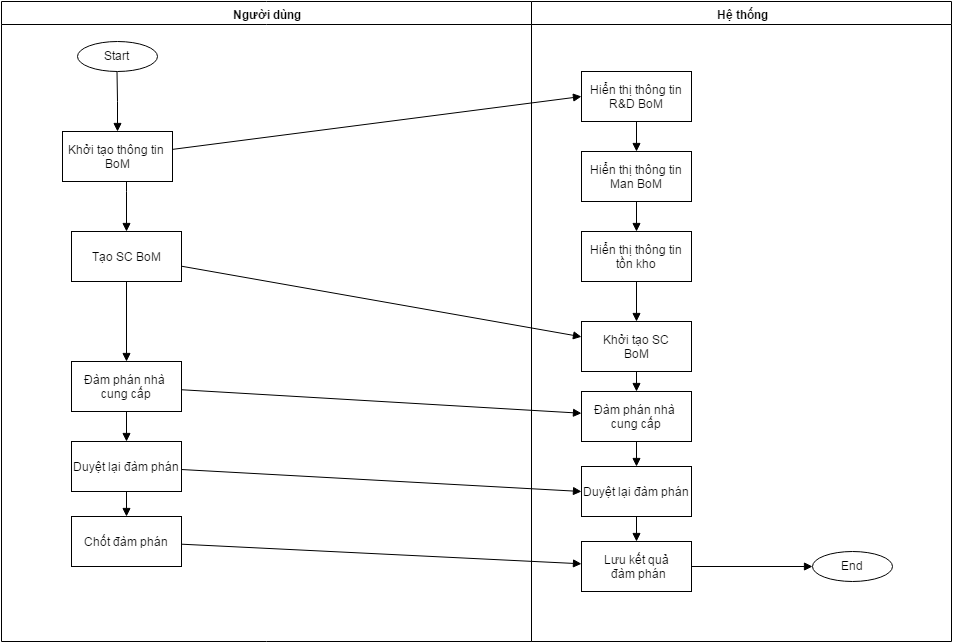

The diagram above was exported from draw.io. Its source (the exported page's mxGraphModel, read from the mxfile embedded in the PNG):
<mxGraphModel dx="1834" dy="736" grid="1" gridSize="10" guides="1" tooltips="1" connect="1" arrows="1" fold="1" page="0" pageScale="1" pageWidth="1169" pageHeight="826" background="#ffffff" math="0">
  <root>
    <mxCell id="0" style=";html=1;" />
    <mxCell id="1" style=";html=1;" parent="0" />
    <mxCell id="2" value="Người dùng" style="swimlane;whiteSpace=wrap;html=1;" parent="1" vertex="1">
      <mxGeometry x="-230" y="20" width="530" height="640" as="geometry" />
    </mxCell>
    <mxCell id="113" style="edgeStyle=orthogonalEdgeStyle;rounded=0;html=1;startSize=7;endArrow=block;endFill=1;jettySize=auto;orthogonalLoop=1;strokeColor=#000000;strokeWidth=1;" parent="2" source="49" target="112" edge="1">
      <mxGeometry relative="1" as="geometry" />
    </mxCell>
    <mxCell id="49" value="Start" style="ellipse" parent="2" vertex="1">
      <mxGeometry x="75.5" y="40" width="80" height="30" as="geometry" />
    </mxCell>
    <mxCell id="115" style="edgeStyle=orthogonalEdgeStyle;rounded=0;html=1;startSize=7;endArrow=block;endFill=1;jettySize=auto;orthogonalLoop=1;strokeColor=#000000;strokeWidth=1;" parent="2" source="112" target="114" edge="1">
      <mxGeometry relative="1" as="geometry">
        <Array as="points">
          <mxPoint x="125" y="190" />
          <mxPoint x="125" y="190" />
        </Array>
      </mxGeometry>
    </mxCell>
    <mxCell id="112" value="Khởi tạo thông tin&amp;nbsp;&lt;div&gt;BoM&lt;/div&gt;" style="html=1;strokeColor=#000000;" parent="2" vertex="1">
      <mxGeometry x="61" y="130" width="110" height="50" as="geometry" />
    </mxCell>
    <mxCell id="217" style="edgeStyle=none;rounded=0;html=1;entryX=0.5;entryY=0;startSize=7;endArrow=block;endFill=1;jettySize=auto;orthogonalLoop=1;strokeColor=#000000;strokeWidth=1;" edge="1" parent="2" source="114" target="122">
      <mxGeometry relative="1" as="geometry" />
    </mxCell>
    <mxCell id="114" value="Tạo SC BoM" style="html=1;strokeColor=#000000;" parent="2" vertex="1">
      <mxGeometry x="70" y="230" width="110" height="50" as="geometry" />
    </mxCell>
    <mxCell id="223" style="edgeStyle=none;rounded=0;html=1;entryX=0.5;entryY=0;startSize=7;endArrow=block;endFill=1;jettySize=auto;orthogonalLoop=1;strokeColor=#000000;strokeWidth=1;" edge="1" parent="2" source="122" target="222">
      <mxGeometry relative="1" as="geometry" />
    </mxCell>
    <mxCell id="122" value="Đàm phán nhà&amp;nbsp;&lt;div&gt;cung cấp&lt;/div&gt;" style="html=1;strokeColor=#000000;" parent="2" vertex="1">
      <mxGeometry x="70" y="360" width="110" height="50" as="geometry" />
    </mxCell>
    <mxCell id="206" style="edgeStyle=orthogonalEdgeStyle;rounded=0;html=1;exitX=1;exitY=0.5;entryX=1;entryY=0.5;startSize=7;endArrow=block;endFill=1;jettySize=auto;orthogonalLoop=1;strokeColor=#000000;strokeWidth=1;" edge="1" parent="2" source="112" target="112">
      <mxGeometry relative="1" as="geometry" />
    </mxCell>
    <mxCell id="228" style="edgeStyle=none;rounded=0;html=1;entryX=0.5;entryY=0;startSize=7;endArrow=block;endFill=1;jettySize=auto;orthogonalLoop=1;strokeColor=#000000;strokeWidth=1;" edge="1" parent="2" source="222" target="227">
      <mxGeometry relative="1" as="geometry" />
    </mxCell>
    <mxCell id="222" value="Duyệt lại đàm phán" style="html=1;strokeColor=#000000;" vertex="1" parent="2">
      <mxGeometry x="70" y="440" width="110" height="50" as="geometry" />
    </mxCell>
    <mxCell id="227" value="Chốt đàm phán" style="html=1;strokeColor=#000000;" vertex="1" parent="2">
      <mxGeometry x="70" y="515" width="110" height="50" as="geometry" />
    </mxCell>
    <mxCell id="3" value="Hệ thống" style="swimlane;whiteSpace=wrap;html=1;" parent="1" vertex="1">
      <mxGeometry x="300" y="20" width="420" height="640" as="geometry" />
    </mxCell>
    <mxCell id="51" value="End" style="ellipse" parent="3" vertex="1">
      <mxGeometry x="280.5" y="550" width="80" height="30" as="geometry" />
    </mxCell>
    <mxCell id="214" style="edgeStyle=none;rounded=0;html=1;entryX=0.5;entryY=0;startSize=7;endArrow=block;endFill=1;jettySize=auto;orthogonalLoop=1;strokeColor=#000000;strokeWidth=1;" edge="1" parent="3" source="116" target="137">
      <mxGeometry relative="1" as="geometry" />
    </mxCell>
    <mxCell id="116" value="Hiển thị thông tin&lt;div&gt;R&amp;amp;D BoM&lt;/div&gt;" style="html=1;strokeColor=#000000;" parent="3" vertex="1">
      <mxGeometry x="50" y="70" width="110" height="50" as="geometry" />
    </mxCell>
    <mxCell id="220" style="edgeStyle=none;rounded=0;html=1;startSize=7;endArrow=block;endFill=1;jettySize=auto;orthogonalLoop=1;strokeColor=#000000;strokeWidth=1;" edge="1" parent="3" source="118" target="219">
      <mxGeometry relative="1" as="geometry" />
    </mxCell>
    <mxCell id="118" value="Khởi tạo SC&lt;div&gt;BoM&lt;/div&gt;" style="html=1;strokeColor=#000000;" parent="3" vertex="1">
      <mxGeometry x="50" y="320" width="110" height="50" as="geometry" />
    </mxCell>
    <mxCell id="215" style="edgeStyle=none;rounded=0;html=1;entryX=0.5;entryY=0;startSize=7;endArrow=block;endFill=1;jettySize=auto;orthogonalLoop=1;strokeColor=#000000;strokeWidth=1;" edge="1" parent="3" source="137" target="211">
      <mxGeometry relative="1" as="geometry" />
    </mxCell>
    <mxCell id="137" value="Hiển thị thông tin&lt;div&gt;Man BoM&lt;/div&gt;" style="html=1;strokeColor=#000000;" parent="3" vertex="1">
      <mxGeometry x="50" y="150" width="110" height="50" as="geometry" />
    </mxCell>
    <mxCell id="216" style="edgeStyle=none;rounded=0;html=1;entryX=0.5;entryY=0;startSize=7;endArrow=block;endFill=1;jettySize=auto;orthogonalLoop=1;strokeColor=#000000;strokeWidth=1;" edge="1" parent="3" source="211" target="118">
      <mxGeometry relative="1" as="geometry" />
    </mxCell>
    <mxCell id="211" value="Hiển thị thông tin&lt;div&gt;tồn kho&lt;/div&gt;" style="html=1;strokeColor=#000000;" vertex="1" parent="3">
      <mxGeometry x="50" y="230" width="110" height="50" as="geometry" />
    </mxCell>
    <mxCell id="225" style="edgeStyle=none;rounded=0;html=1;entryX=0.5;entryY=0;startSize=7;endArrow=block;endFill=1;jettySize=auto;orthogonalLoop=1;strokeColor=#000000;strokeWidth=1;" edge="1" parent="3" source="219" target="224">
      <mxGeometry relative="1" as="geometry" />
    </mxCell>
    <mxCell id="219" value="Đàm phán nhà&amp;nbsp;&lt;div&gt;cung cấp&lt;/div&gt;" style="html=1;strokeColor=#000000;" vertex="1" parent="3">
      <mxGeometry x="50" y="390" width="110" height="50" as="geometry" />
    </mxCell>
    <mxCell id="231" style="edgeStyle=none;rounded=0;html=1;entryX=0.5;entryY=0;startSize=7;endArrow=block;endFill=1;jettySize=auto;orthogonalLoop=1;strokeColor=#000000;strokeWidth=1;" edge="1" parent="3" source="224" target="229">
      <mxGeometry relative="1" as="geometry" />
    </mxCell>
    <mxCell id="224" value="Duyệt lại đàm phán" style="html=1;strokeColor=#000000;" vertex="1" parent="3">
      <mxGeometry x="50" y="465" width="110" height="50" as="geometry" />
    </mxCell>
    <mxCell id="234" style="edgeStyle=none;rounded=0;html=1;entryX=0;entryY=0.5;startSize=7;endArrow=block;endFill=1;jettySize=auto;orthogonalLoop=1;strokeColor=#000000;strokeWidth=1;" edge="1" parent="3" source="229" target="51">
      <mxGeometry relative="1" as="geometry" />
    </mxCell>
    <mxCell id="229" value="Lưu kết quả&lt;div&gt;&amp;nbsp;đàm phán&lt;/div&gt;" style="html=1;strokeColor=#000000;" vertex="1" parent="3">
      <mxGeometry x="50" y="540" width="110" height="50" as="geometry" />
    </mxCell>
    <mxCell id="230" style="edgeStyle=none;rounded=0;html=1;exitX=0.5;exitY=1;entryX=0.5;entryY=1;startSize=7;endArrow=block;endFill=1;jettySize=auto;orthogonalLoop=1;strokeColor=#000000;strokeWidth=1;" edge="1" parent="3" source="224" target="224">
      <mxGeometry relative="1" as="geometry" />
    </mxCell>
    <mxCell id="210" style="edgeStyle=none;rounded=0;html=1;entryX=0;entryY=0.5;startSize=7;endArrow=block;endFill=1;jettySize=auto;orthogonalLoop=1;strokeColor=#000000;strokeWidth=1;" edge="1" parent="1" source="112" target="116">
      <mxGeometry relative="1" as="geometry" />
    </mxCell>
    <mxCell id="218" style="edgeStyle=none;rounded=0;html=1;startSize=7;endArrow=block;endFill=1;jettySize=auto;orthogonalLoop=1;strokeColor=#000000;strokeWidth=1;" edge="1" parent="1" source="114" target="118">
      <mxGeometry relative="1" as="geometry" />
    </mxCell>
    <mxCell id="221" style="edgeStyle=none;rounded=0;html=1;startSize=7;endArrow=block;endFill=1;jettySize=auto;orthogonalLoop=1;strokeColor=#000000;strokeWidth=1;" edge="1" parent="1" source="122" target="219">
      <mxGeometry relative="1" as="geometry" />
    </mxCell>
    <mxCell id="226" style="edgeStyle=none;rounded=0;html=1;entryX=0;entryY=0.5;startSize=7;endArrow=block;endFill=1;jettySize=auto;orthogonalLoop=1;strokeColor=#000000;strokeWidth=1;" edge="1" parent="1" source="222" target="224">
      <mxGeometry relative="1" as="geometry" />
    </mxCell>
    <mxCell id="232" style="edgeStyle=none;rounded=0;html=1;startSize=7;endArrow=block;endFill=1;jettySize=auto;orthogonalLoop=1;strokeColor=#000000;strokeWidth=1;" edge="1" parent="1" source="227" target="229">
      <mxGeometry relative="1" as="geometry" />
    </mxCell>
  </root>
</mxGraphModel>